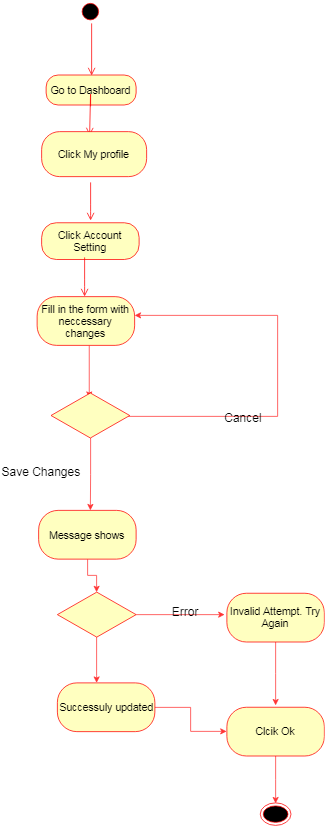

The diagram above was exported from draw.io. Its source (the exported page's mxGraphModel, read from the mxfile embedded in the PNG):
<mxGraphModel dx="2046" dy="756" grid="1" gridSize="10" guides="1" tooltips="1" connect="1" arrows="1" fold="1" page="1" pageScale="1" pageWidth="827" pageHeight="1169" math="0" shadow="0">
  <root>
    <mxCell id="0" />
    <mxCell id="1" parent="0" />
    <mxCell id="uIxv5woRTJ65IiSHn1ev-181" value="" style="ellipse;html=1;shape=startState;fillColor=#000000;strokeColor=#ff0000;fontSize=14;" vertex="1" parent="1">
      <mxGeometry x="56" width="30" height="30" as="geometry" />
    </mxCell>
    <mxCell id="uIxv5woRTJ65IiSHn1ev-182" value="" style="edgeStyle=orthogonalEdgeStyle;html=1;verticalAlign=bottom;endArrow=open;endSize=8;strokeColor=#ff0000;fontSize=14;entryX=0.5;entryY=0;entryDx=0;entryDy=0;" edge="1" parent="1" target="uIxv5woRTJ65IiSHn1ev-183">
      <mxGeometry relative="1" as="geometry">
        <mxPoint x="73" y="49.5" as="targetPoint" />
        <mxPoint x="72" y="30" as="sourcePoint" />
        <Array as="points">
          <mxPoint x="73" y="30" />
          <mxPoint x="72" y="30" />
        </Array>
      </mxGeometry>
    </mxCell>
    <mxCell id="uIxv5woRTJ65IiSHn1ev-183" value="Go to Dashboard" style="rounded=1;whiteSpace=wrap;html=1;arcSize=40;fontColor=#000000;fillColor=#ffffc0;strokeColor=#ff0000;fontSize=14;" vertex="1" parent="1">
      <mxGeometry x="12" y="99.5" width="120" height="40" as="geometry" />
    </mxCell>
    <mxCell id="uIxv5woRTJ65IiSHn1ev-184" value="" style="edgeStyle=orthogonalEdgeStyle;html=1;verticalAlign=bottom;endArrow=open;endSize=8;strokeColor=#ff0000;fontSize=14;" edge="1" parent="1">
      <mxGeometry relative="1" as="geometry">
        <mxPoint x="70.5" y="179.5" as="targetPoint" />
        <mxPoint x="71" y="141" as="sourcePoint" />
        <Array as="points">
          <mxPoint x="70.5" y="119.5" />
        </Array>
      </mxGeometry>
    </mxCell>
    <mxCell id="uIxv5woRTJ65IiSHn1ev-185" value="Click My profile" style="rounded=1;whiteSpace=wrap;html=1;arcSize=40;fontColor=#000000;fillColor=#ffffc0;strokeColor=#ff0000;fontSize=14;" vertex="1" parent="1">
      <mxGeometry x="6" y="175" width="140" height="60" as="geometry" />
    </mxCell>
    <mxCell id="uIxv5woRTJ65IiSHn1ev-186" value="" style="edgeStyle=orthogonalEdgeStyle;html=1;verticalAlign=bottom;endArrow=open;endSize=8;strokeColor=#ff0000;fontSize=14;exitX=0.5;exitY=1;exitDx=0;exitDy=0;" edge="1" parent="1">
      <mxGeometry relative="1" as="geometry">
        <mxPoint x="71" y="293" as="targetPoint" />
        <Array as="points">
          <mxPoint x="71" y="282.5" />
        </Array>
        <mxPoint x="71" y="242" as="sourcePoint" />
      </mxGeometry>
    </mxCell>
    <mxCell id="uIxv5woRTJ65IiSHn1ev-187" value="Fill in the form with neccessary changes" style="rounded=1;whiteSpace=wrap;html=1;arcSize=40;fontColor=#000000;fillColor=#ffffc0;strokeColor=#ff0000;fontSize=14;" vertex="1" parent="1">
      <mxGeometry y="395" width="130" height="65" as="geometry" />
    </mxCell>
    <mxCell id="uIxv5woRTJ65IiSHn1ev-188" style="edgeStyle=orthogonalEdgeStyle;rounded=0;orthogonalLoop=1;jettySize=auto;html=1;strokeColor=#FF3333;fontSize=14;" edge="1" parent="1">
      <mxGeometry relative="1" as="geometry">
        <mxPoint x="69.5" y="530" as="targetPoint" />
        <mxPoint x="69.5" y="460" as="sourcePoint" />
      </mxGeometry>
    </mxCell>
    <mxCell id="uIxv5woRTJ65IiSHn1ev-189" value="Click Account Setting" style="rounded=1;whiteSpace=wrap;html=1;arcSize=40;fontColor=#000000;fillColor=#ffffc0;strokeColor=#ff0000;fontSize=14;" vertex="1" parent="1">
      <mxGeometry x="6" y="296.5" width="130" height="49" as="geometry" />
    </mxCell>
    <mxCell id="uIxv5woRTJ65IiSHn1ev-190" value="" style="ellipse;html=1;shape=endState;fillColor=#000000;strokeColor=#ff0000;fontSize=14;" vertex="1" parent="1">
      <mxGeometry x="297.5" y="1070.1666666666667" width="41" height="30" as="geometry" />
    </mxCell>
    <mxCell id="uIxv5woRTJ65IiSHn1ev-191" value="" style="edgeStyle=orthogonalEdgeStyle;html=1;verticalAlign=bottom;endArrow=open;endSize=8;strokeColor=#ff0000;fontSize=14;exitX=0.5;exitY=1;exitDx=0;exitDy=0;" edge="1" parent="1">
      <mxGeometry relative="1" as="geometry">
        <mxPoint x="63.83333333333326" y="394.16666666666674" as="targetPoint" />
        <Array as="points">
          <mxPoint x="63.5" y="383" />
        </Array>
        <mxPoint x="63.83333333333326" y="342.16666666666674" as="sourcePoint" />
      </mxGeometry>
    </mxCell>
    <mxCell id="uIxv5woRTJ65IiSHn1ev-196" style="edgeStyle=orthogonalEdgeStyle;rounded=0;orthogonalLoop=1;jettySize=auto;html=1;entryX=1.003;entryY=0.385;entryDx=0;entryDy=0;entryPerimeter=0;strokeColor=#FF3333;fontSize=16;" edge="1" parent="1" source="uIxv5woRTJ65IiSHn1ev-195" target="uIxv5woRTJ65IiSHn1ev-187">
      <mxGeometry relative="1" as="geometry">
        <Array as="points">
          <mxPoint x="320" y="555" />
          <mxPoint x="320" y="420" />
        </Array>
      </mxGeometry>
    </mxCell>
    <mxCell id="uIxv5woRTJ65IiSHn1ev-198" style="edgeStyle=orthogonalEdgeStyle;rounded=0;orthogonalLoop=1;jettySize=auto;html=1;strokeColor=#FF3333;fontSize=16;" edge="1" parent="1" source="uIxv5woRTJ65IiSHn1ev-195">
      <mxGeometry relative="1" as="geometry">
        <mxPoint x="71" y="680" as="targetPoint" />
      </mxGeometry>
    </mxCell>
    <mxCell id="uIxv5woRTJ65IiSHn1ev-195" value="" style="rhombus;whiteSpace=wrap;html=1;fillColor=#ffffc0;strokeColor=#ff0000;fontSize=14;" vertex="1" parent="1">
      <mxGeometry x="18.5" y="523.5" width="105" height="60" as="geometry" />
    </mxCell>
    <mxCell id="uIxv5woRTJ65IiSHn1ev-197" value="Cancel" style="text;html=1;resizable=0;points=[];autosize=1;align=left;verticalAlign=top;spacingTop=-4;fontSize=16;" vertex="1" parent="1">
      <mxGeometry x="248" y="545" width="70" height="20" as="geometry" />
    </mxCell>
    <mxCell id="uIxv5woRTJ65IiSHn1ev-199" value="Save Changes" style="text;html=1;resizable=0;points=[];autosize=1;align=left;verticalAlign=top;spacingTop=-4;fontSize=16;" vertex="1" parent="1">
      <mxGeometry x="-49" y="616" width="120" height="20" as="geometry" />
    </mxCell>
    <mxCell id="uIxv5woRTJ65IiSHn1ev-203" style="edgeStyle=orthogonalEdgeStyle;rounded=0;orthogonalLoop=1;jettySize=auto;html=1;strokeColor=#FF3333;fontSize=16;" edge="1" parent="1" source="uIxv5woRTJ65IiSHn1ev-201" target="uIxv5woRTJ65IiSHn1ev-202">
      <mxGeometry relative="1" as="geometry" />
    </mxCell>
    <mxCell id="uIxv5woRTJ65IiSHn1ev-201" value="Message shows" style="rounded=1;whiteSpace=wrap;html=1;arcSize=40;fontColor=#000000;fillColor=#ffffc0;strokeColor=#ff0000;fontSize=14;" vertex="1" parent="1">
      <mxGeometry x="2" y="680" width="130" height="65" as="geometry" />
    </mxCell>
    <mxCell id="uIxv5woRTJ65IiSHn1ev-204" style="edgeStyle=orthogonalEdgeStyle;rounded=0;orthogonalLoop=1;jettySize=auto;html=1;strokeColor=#FF3333;fontSize=16;" edge="1" parent="1" source="uIxv5woRTJ65IiSHn1ev-202">
      <mxGeometry relative="1" as="geometry">
        <mxPoint x="250" y="819" as="targetPoint" />
      </mxGeometry>
    </mxCell>
    <mxCell id="uIxv5woRTJ65IiSHn1ev-208" style="edgeStyle=orthogonalEdgeStyle;rounded=0;orthogonalLoop=1;jettySize=auto;html=1;strokeColor=#FF3333;fontSize=16;" edge="1" parent="1" source="uIxv5woRTJ65IiSHn1ev-202" target="uIxv5woRTJ65IiSHn1ev-207">
      <mxGeometry relative="1" as="geometry">
        <Array as="points">
          <mxPoint x="79" y="900" />
          <mxPoint x="79" y="900" />
        </Array>
      </mxGeometry>
    </mxCell>
    <mxCell id="uIxv5woRTJ65IiSHn1ev-202" value="" style="rhombus;whiteSpace=wrap;html=1;fillColor=#ffffc0;strokeColor=#ff0000;fontSize=14;" vertex="1" parent="1">
      <mxGeometry x="27" y="789" width="105" height="60" as="geometry" />
    </mxCell>
    <mxCell id="uIxv5woRTJ65IiSHn1ev-205" value="Error" style="text;html=1;resizable=0;points=[];autosize=1;align=left;verticalAlign=top;spacingTop=-4;fontSize=16;" vertex="1" parent="1">
      <mxGeometry x="178" y="803" width="50" height="20" as="geometry" />
    </mxCell>
    <mxCell id="uIxv5woRTJ65IiSHn1ev-209" style="edgeStyle=orthogonalEdgeStyle;rounded=0;orthogonalLoop=1;jettySize=auto;html=1;strokeColor=#FF3333;fontSize=16;" edge="1" parent="1" source="uIxv5woRTJ65IiSHn1ev-206">
      <mxGeometry relative="1" as="geometry">
        <mxPoint x="318" y="940" as="targetPoint" />
      </mxGeometry>
    </mxCell>
    <mxCell id="uIxv5woRTJ65IiSHn1ev-206" value="Invalid Attempt. Try Again" style="rounded=1;whiteSpace=wrap;html=1;arcSize=40;fontColor=#000000;fillColor=#ffffc0;strokeColor=#ff0000;fontSize=14;" vertex="1" parent="1">
      <mxGeometry x="253" y="790.5" width="130" height="65" as="geometry" />
    </mxCell>
    <mxCell id="uIxv5woRTJ65IiSHn1ev-211" style="edgeStyle=orthogonalEdgeStyle;rounded=0;orthogonalLoop=1;jettySize=auto;html=1;entryX=0;entryY=0.5;entryDx=0;entryDy=0;strokeColor=#FF3333;fontSize=16;" edge="1" parent="1" source="uIxv5woRTJ65IiSHn1ev-207" target="uIxv5woRTJ65IiSHn1ev-210">
      <mxGeometry relative="1" as="geometry" />
    </mxCell>
    <mxCell id="uIxv5woRTJ65IiSHn1ev-207" value="Successuly updated" style="rounded=1;whiteSpace=wrap;html=1;arcSize=40;fontColor=#000000;fillColor=#ffffc0;strokeColor=#ff0000;fontSize=14;" vertex="1" parent="1">
      <mxGeometry x="27" y="910" width="130" height="65" as="geometry" />
    </mxCell>
    <mxCell id="uIxv5woRTJ65IiSHn1ev-212" style="edgeStyle=orthogonalEdgeStyle;rounded=0;orthogonalLoop=1;jettySize=auto;html=1;entryX=0.5;entryY=0;entryDx=0;entryDy=0;strokeColor=#FF3333;fontSize=16;" edge="1" parent="1" source="uIxv5woRTJ65IiSHn1ev-210" target="uIxv5woRTJ65IiSHn1ev-190">
      <mxGeometry relative="1" as="geometry" />
    </mxCell>
    <mxCell id="uIxv5woRTJ65IiSHn1ev-210" value="Clcik Ok" style="rounded=1;whiteSpace=wrap;html=1;arcSize=40;fontColor=#000000;fillColor=#ffffc0;strokeColor=#ff0000;fontSize=14;" vertex="1" parent="1">
      <mxGeometry x="253" y="942.5" width="130" height="65" as="geometry" />
    </mxCell>
  </root>
</mxGraphModel>